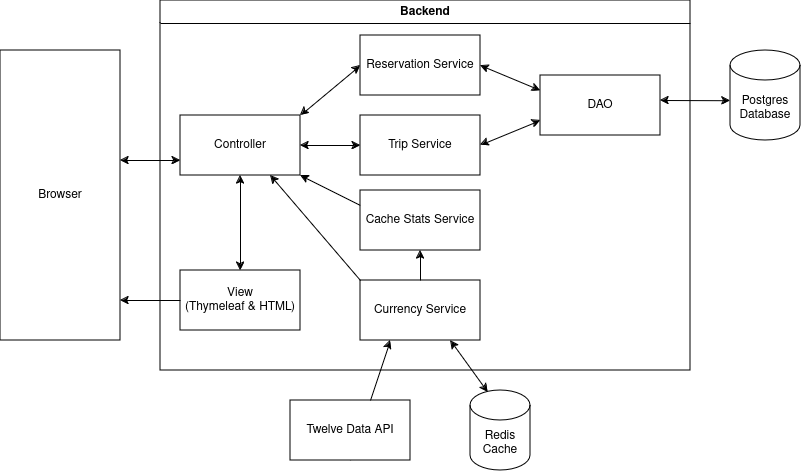

The diagram above was exported from draw.io. Its source (the exported page's mxGraphModel, read from the mxfile embedded in the PNG):
<mxGraphModel dx="989" dy="459" grid="1" gridSize="10" guides="1" tooltips="1" connect="1" arrows="1" fold="1" page="1" pageScale="1" pageWidth="850" pageHeight="1100" math="0" shadow="0">
  <root>
    <mxCell id="0" />
    <mxCell id="1" parent="0" />
    <mxCell id="U69DmbtNYCQVo0l6XgTw-18" value="Backend" style="swimlane;whiteSpace=wrap;html=1;" vertex="1" parent="1">
      <mxGeometry x="160" y="140" width="530" height="370" as="geometry" />
    </mxCell>
    <mxCell id="U69DmbtNYCQVo0l6XgTw-2" value="Currency Service" style="rounded=0;whiteSpace=wrap;html=1;" vertex="1" parent="U69DmbtNYCQVo0l6XgTw-18">
      <mxGeometry x="200" y="280" width="120" height="60" as="geometry" />
    </mxCell>
    <mxCell id="U69DmbtNYCQVo0l6XgTw-22" value="Trip Service" style="rounded=0;whiteSpace=wrap;html=1;" vertex="1" parent="U69DmbtNYCQVo0l6XgTw-18">
      <mxGeometry x="200" y="115" width="120" height="60" as="geometry" />
    </mxCell>
    <mxCell id="U69DmbtNYCQVo0l6XgTw-25" value="Reservation Service" style="rounded=0;whiteSpace=wrap;html=1;" vertex="1" parent="U69DmbtNYCQVo0l6XgTw-18">
      <mxGeometry x="200" y="35" width="120" height="60" as="geometry" />
    </mxCell>
    <mxCell id="U69DmbtNYCQVo0l6XgTw-1" value="Controller" style="rounded=0;whiteSpace=wrap;html=1;" vertex="1" parent="U69DmbtNYCQVo0l6XgTw-18">
      <mxGeometry x="20" y="115" width="120" height="60" as="geometry" />
    </mxCell>
    <mxCell id="U69DmbtNYCQVo0l6XgTw-26" value="" style="endArrow=classic;startArrow=classic;html=1;rounded=0;entryX=0;entryY=0.5;entryDx=0;entryDy=0;exitX=1;exitY=0.5;exitDx=0;exitDy=0;" edge="1" parent="U69DmbtNYCQVo0l6XgTw-18" source="U69DmbtNYCQVo0l6XgTw-1" target="U69DmbtNYCQVo0l6XgTw-22">
      <mxGeometry width="50" height="50" relative="1" as="geometry">
        <mxPoint x="140" y="175" as="sourcePoint" />
        <mxPoint x="210" y="235" as="targetPoint" />
      </mxGeometry>
    </mxCell>
    <mxCell id="U69DmbtNYCQVo0l6XgTw-27" value="" style="endArrow=classic;startArrow=classic;html=1;rounded=0;entryX=0;entryY=0.5;entryDx=0;entryDy=0;exitX=1;exitY=0;exitDx=0;exitDy=0;" edge="1" parent="U69DmbtNYCQVo0l6XgTw-18" source="U69DmbtNYCQVo0l6XgTw-1" target="U69DmbtNYCQVo0l6XgTw-25">
      <mxGeometry width="50" height="50" relative="1" as="geometry">
        <mxPoint x="140" y="125" as="sourcePoint" />
        <mxPoint x="200" y="125" as="targetPoint" />
      </mxGeometry>
    </mxCell>
    <mxCell id="U69DmbtNYCQVo0l6XgTw-3" value="DAO" style="rounded=0;whiteSpace=wrap;html=1;" vertex="1" parent="U69DmbtNYCQVo0l6XgTw-18">
      <mxGeometry x="380" y="75" width="120" height="60" as="geometry" />
    </mxCell>
    <mxCell id="U69DmbtNYCQVo0l6XgTw-28" value="" style="endArrow=classic;startArrow=classic;html=1;rounded=0;entryX=0;entryY=0.75;entryDx=0;entryDy=0;exitX=1;exitY=0.5;exitDx=0;exitDy=0;" edge="1" parent="U69DmbtNYCQVo0l6XgTw-18" target="U69DmbtNYCQVo0l6XgTw-3">
      <mxGeometry width="50" height="50" relative="1" as="geometry">
        <mxPoint x="320" y="144.66000000000003" as="sourcePoint" />
        <mxPoint x="380" y="144.66000000000003" as="targetPoint" />
      </mxGeometry>
    </mxCell>
    <mxCell id="U69DmbtNYCQVo0l6XgTw-29" value="" style="endArrow=classic;startArrow=classic;html=1;rounded=0;entryX=0;entryY=0.25;entryDx=0;entryDy=0;exitX=1;exitY=0.5;exitDx=0;exitDy=0;" edge="1" parent="U69DmbtNYCQVo0l6XgTw-18" source="U69DmbtNYCQVo0l6XgTw-25" target="U69DmbtNYCQVo0l6XgTw-3">
      <mxGeometry width="50" height="50" relative="1" as="geometry">
        <mxPoint x="320" y="105" as="sourcePoint" />
        <mxPoint x="380" y="105" as="targetPoint" />
      </mxGeometry>
    </mxCell>
    <mxCell id="U69DmbtNYCQVo0l6XgTw-30" value="" style="endArrow=classic;html=1;rounded=0;exitX=0;exitY=0.25;exitDx=0;exitDy=0;entryX=1;entryY=1;entryDx=0;entryDy=0;" edge="1" parent="U69DmbtNYCQVo0l6XgTw-18" source="U69DmbtNYCQVo0l6XgTw-31" target="U69DmbtNYCQVo0l6XgTw-1">
      <mxGeometry width="50" height="50" relative="1" as="geometry">
        <mxPoint x="200" y="224.65999999999997" as="sourcePoint" />
        <mxPoint x="140" y="224.65999999999997" as="targetPoint" />
      </mxGeometry>
    </mxCell>
    <mxCell id="U69DmbtNYCQVo0l6XgTw-31" value="Cache Stats Service" style="rounded=0;whiteSpace=wrap;html=1;" vertex="1" parent="U69DmbtNYCQVo0l6XgTw-18">
      <mxGeometry x="200" y="190" width="120" height="60" as="geometry" />
    </mxCell>
    <mxCell id="U69DmbtNYCQVo0l6XgTw-32" value="" style="endArrow=classic;html=1;rounded=0;exitX=0;exitY=0;exitDx=0;exitDy=0;entryX=0.75;entryY=1;entryDx=0;entryDy=0;" edge="1" parent="U69DmbtNYCQVo0l6XgTw-18" source="U69DmbtNYCQVo0l6XgTw-2" target="U69DmbtNYCQVo0l6XgTw-1">
      <mxGeometry width="50" height="50" relative="1" as="geometry">
        <mxPoint x="190" y="270" as="sourcePoint" />
        <mxPoint x="130" y="210" as="targetPoint" />
      </mxGeometry>
    </mxCell>
    <mxCell id="U69DmbtNYCQVo0l6XgTw-33" value="" style="endArrow=classic;html=1;rounded=0;exitX=0.5;exitY=0;exitDx=0;exitDy=0;entryX=0.5;entryY=1;entryDx=0;entryDy=0;" edge="1" parent="U69DmbtNYCQVo0l6XgTw-18" source="U69DmbtNYCQVo0l6XgTw-2" target="U69DmbtNYCQVo0l6XgTw-31">
      <mxGeometry width="50" height="50" relative="1" as="geometry">
        <mxPoint x="210" y="310" as="sourcePoint" />
        <mxPoint x="120" y="185" as="targetPoint" />
      </mxGeometry>
    </mxCell>
    <mxCell id="U69DmbtNYCQVo0l6XgTw-4" value="Postgres Database" style="shape=cylinder3;whiteSpace=wrap;html=1;boundedLbl=1;backgroundOutline=1;size=15;" vertex="1" parent="1">
      <mxGeometry x="730" y="190" width="70" height="90" as="geometry" />
    </mxCell>
    <mxCell id="U69DmbtNYCQVo0l6XgTw-6" value="Browser" style="rounded=0;whiteSpace=wrap;html=1;" vertex="1" parent="1">
      <mxGeometry y="190" width="120" height="290" as="geometry" />
    </mxCell>
    <mxCell id="U69DmbtNYCQVo0l6XgTw-7" value="&lt;div&gt;View&lt;/div&gt;&lt;div&gt;(Thymeleaf &amp;amp; HTML)&lt;br&gt;&lt;/div&gt;" style="rounded=0;whiteSpace=wrap;html=1;" vertex="1" parent="1">
      <mxGeometry x="180" y="410" width="120" height="60" as="geometry" />
    </mxCell>
    <mxCell id="U69DmbtNYCQVo0l6XgTw-10" value="" style="endArrow=classic;startArrow=classic;html=1;rounded=0;exitX=0.5;exitY=0;exitDx=0;exitDy=0;entryX=0.5;entryY=1;entryDx=0;entryDy=0;" edge="1" parent="1" source="U69DmbtNYCQVo0l6XgTw-7" target="U69DmbtNYCQVo0l6XgTw-1">
      <mxGeometry width="50" height="50" relative="1" as="geometry">
        <mxPoint x="310" y="370" as="sourcePoint" />
        <mxPoint x="360" y="320" as="targetPoint" />
      </mxGeometry>
    </mxCell>
    <mxCell id="U69DmbtNYCQVo0l6XgTw-13" value="" style="endArrow=classic;startArrow=classic;html=1;rounded=0;exitX=1;exitY=0.413;exitDx=0;exitDy=0;entryX=0;entryY=0.5;entryDx=0;entryDy=0;entryPerimeter=0;exitPerimeter=0;" edge="1" parent="1">
      <mxGeometry width="50" height="50" relative="1" as="geometry">
        <mxPoint x="659.9999999999998" y="240" as="sourcePoint" />
        <mxPoint x="729.9999999999998" y="240.22000000000003" as="targetPoint" />
      </mxGeometry>
    </mxCell>
    <mxCell id="U69DmbtNYCQVo0l6XgTw-14" value="" style="endArrow=classic;html=1;rounded=0;exitX=0.5;exitY=1;exitDx=0;exitDy=0;entryX=0.25;entryY=1;entryDx=0;entryDy=0;" edge="1" parent="1" source="U69DmbtNYCQVo0l6XgTw-8" target="U69DmbtNYCQVo0l6XgTw-2">
      <mxGeometry width="50" height="50" relative="1" as="geometry">
        <mxPoint x="360" y="270" as="sourcePoint" />
        <mxPoint x="420" y="410" as="targetPoint" />
      </mxGeometry>
    </mxCell>
    <mxCell id="U69DmbtNYCQVo0l6XgTw-15" value="" style="endArrow=classic;startArrow=classic;html=1;rounded=0;exitX=1;exitY=0.5;exitDx=0;exitDy=0;entryX=0;entryY=0.5;entryDx=0;entryDy=0;" edge="1" parent="1">
      <mxGeometry width="50" height="50" relative="1" as="geometry">
        <mxPoint x="120" y="300" as="sourcePoint" />
        <mxPoint x="180" y="300" as="targetPoint" />
      </mxGeometry>
    </mxCell>
    <mxCell id="U69DmbtNYCQVo0l6XgTw-17" value="" style="endArrow=classic;html=1;rounded=0;exitX=0;exitY=0.5;exitDx=0;exitDy=0;" edge="1" parent="1" source="U69DmbtNYCQVo0l6XgTw-7">
      <mxGeometry width="50" height="50" relative="1" as="geometry">
        <mxPoint x="200" y="400" as="sourcePoint" />
        <mxPoint x="120" y="440" as="targetPoint" />
      </mxGeometry>
    </mxCell>
    <mxCell id="U69DmbtNYCQVo0l6XgTw-8" value="Twelve Data API" style="rounded=0;whiteSpace=wrap;html=1;" vertex="1" parent="1">
      <mxGeometry x="290" y="540" width="120" height="60" as="geometry" />
    </mxCell>
    <mxCell id="U69DmbtNYCQVo0l6XgTw-20" value="&lt;div&gt;Redis&lt;/div&gt;&lt;div&gt;Cache&lt;br&gt;&lt;/div&gt;" style="shape=cylinder3;whiteSpace=wrap;html=1;boundedLbl=1;backgroundOutline=1;size=15;" vertex="1" parent="1">
      <mxGeometry x="470" y="530" width="60" height="80" as="geometry" />
    </mxCell>
    <mxCell id="U69DmbtNYCQVo0l6XgTw-21" value="" style="endArrow=classic;startArrow=classic;html=1;rounded=0;exitX=0.293;exitY=0.025;exitDx=0;exitDy=0;entryX=0.75;entryY=1;entryDx=0;entryDy=0;exitPerimeter=0;" edge="1" parent="1" source="U69DmbtNYCQVo0l6XgTw-20" target="U69DmbtNYCQVo0l6XgTw-2">
      <mxGeometry width="50" height="50" relative="1" as="geometry">
        <mxPoint x="440" y="490" as="sourcePoint" />
        <mxPoint x="500" y="439.83" as="targetPoint" />
      </mxGeometry>
    </mxCell>
  </root>
</mxGraphModel>